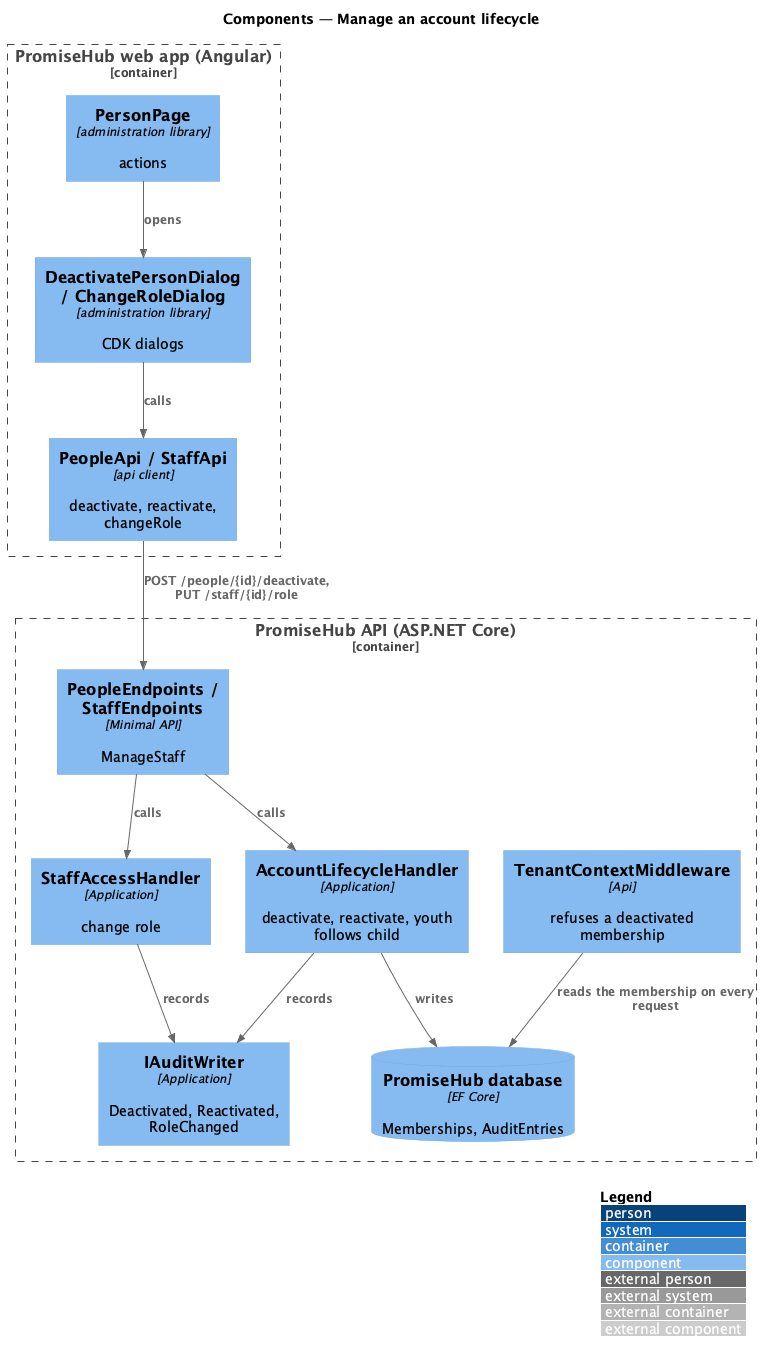

The diagram above was rendered by PlantUML. Its source (embedded in the PNG):
@startuml
!include <C4/C4_Component>
LAYOUT_WITH_LEGEND()
title Components — Manage an account lifecycle
Container_Boundary(web, "PromiseHub web app (Angular)") {
  Component(page, "PersonPage", "administration library", "actions")
  Component(dlg, "DeactivatePersonDialog / ChangeRoleDialog", "administration library", "CDK dialogs")
  Component(papi, "PeopleApi / StaffApi", "api client", "deactivate, reactivate, changeRole")
}
Container_Boundary(api, "PromiseHub API (ASP.NET Core)") {
  Component(ep, "PeopleEndpoints / StaffEndpoints", "Minimal API", "ManageStaff")
  Component(h, "AccountLifecycleHandler", "Application", "deactivate, reactivate, youth follows child")
  Component(sa, "StaffAccessHandler", "Application", "change role")
  Component(mw, "TenantContextMiddleware", "Api", "refuses a deactivated membership")
  Component(audit, "IAuditWriter", "Application", "Deactivated, Reactivated, RoleChanged")
  ComponentDb(db, "PromiseHub database", "EF Core", "Memberships, AuditEntries")
}
Rel(page, dlg, "opens")
Rel(dlg, papi, "calls")
Rel(papi, ep, "POST /people/{id}/deactivate, PUT /staff/{id}/role")
Rel(ep, h, "calls")
Rel(ep, sa, "calls")
Rel(h, audit, "records")
Rel(sa, audit, "records")
Rel(h, db, "writes")
Rel(mw, db, "reads the membership on every request")
@enduml